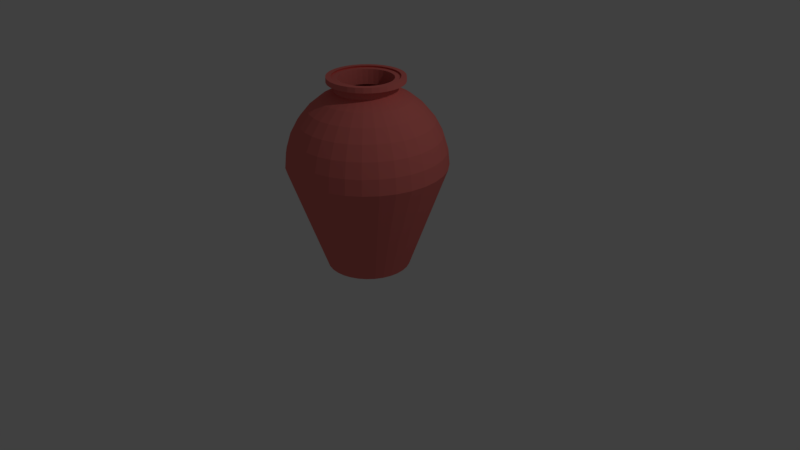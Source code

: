# Source: potmodel.blend  (saved by Blender 2.79.0; exported with 4.5.12 LTS)
import bpy
from mathutils import Matrix  # noqa: F401  (used for matrix-valued properties, if any)

bpy.ops.wm.read_factory_settings(use_empty=True)
scene = bpy.context.scene
scene.name = 'Scene'

# ---- collections
col_collection_1 = bpy.data.collections.new('Collection 1'); scene.collection.children.link(col_collection_1)

# ---- materials (node trees are filled in below, after node groups)
mat_material_001 = bpy.data.materials.new('Material.001')
mat_material_001.alpha_threshold = 0.0
mat_material_001.use_transparent_shadow = False
mat_material_001.diffuse_color = (0.7991, 0.1878, 0.1683, 1.0)
mat_material_001.roughness = 0.5

# ---- material node trees

# ---- world
world_world = bpy.data.worlds.new('World'); scene.world = world_world
world_world.color = (0.05088, 0.05088, 0.05088)
world_world.use_sun_shadow = False
world_world.sun_shadow_jitter_overblur = 0.0
world_world.cycles.sampling_method = 'MANUAL'

# ---- cameras
cam_camera = bpy.data.cameras.new('Camera')
cam_camera.clip_end = 100.0
cam_camera.lens = 35.0
cam_camera.sensor_width = 32.0
cam_camera.sensor_height = 18.0
cam_camera.ortho_scale = 7.314
cam_camera.dof.focus_distance = 0.0
cam_camera.dof.aperture_fstop = 128.0

# ---- lights
light_lamp = bpy.data.lights.new('Lamp', 'POINT')
light_lamp.transmission_factor = 0.0
light_lamp.cutoff_distance = 30.0
light_lamp.energy = 100.0
light_lamp.shadow_buffer_clip_start = 1.001
light_lamp.shadow_soft_size = 0.1
light_lamp.shadow_maximum_resolution = 0.006
light_lamp.use_absolute_resolution = True

# ---- meshes
me_sphere = bpy.data.meshes.new('Sphere')
me_sphere.from_pydata([(-0.09293, 0.4672, 1.032), (0.0, 0.3827, 0.9239), (0.0, 0.5556, 0.8315), (0.0, 0.7071, 0.7071), (0.0, 0.8315, 0.5556), (0.0, 0.9239, 0.3827), (0.0, 0.9808, 0.1951), (0.0, 1.0, 7.55e-08), (-0.07466, 0.3753, 1.032), (0.07466, 0.3753, 0.9239), (0.1084, 0.5449, 0.8315), (0.1379, 0.6935, 0.7071), (0.1622, 0.8155, 0.5556), (0.1802, 0.9061, 0.3827), (0.1913, 0.9619, 0.1951), (0.1951, 0.9808, 7.55e-08), (-0.1464, 0.3536, 1.032), (0.1464, 0.3536, 0.9239), (0.2126, 0.5133, 0.8315), (0.2706, 0.6533, 0.7071), (0.3182, 0.7682, 0.5556), (0.3536, 0.8536, 0.3827), (0.3753, 0.9061, 0.1951), (0.3827, 0.9239, 7.55e-08), (-0.2126, 0.3182, 1.032), (0.2126, 0.3182, 0.9239), (0.3087, 0.4619, 0.8315), (0.3928, 0.5879, 0.7071), (0.4619, 0.6913, 0.5556), (0.5133, 0.7682, 0.3827), (0.5449, 0.8155, 0.1951), (0.5556, 0.8315, 7.55e-08), (-0.2706, 0.2706, 1.032), (0.2706, 0.2706, 0.9239), (0.3928, 0.3928, 0.8315), (0.5, 0.5, 0.7071), (0.5879, 0.5879, 0.5556), (0.6533, 0.6533, 0.3827), (0.6935, 0.6935, 0.1951), (0.7071, 0.7071, 7.55e-08), (-0.3182, 0.2126, 1.032), (0.3182, 0.2126, 0.9239), (0.4619, 0.3087, 0.8315), (0.5879, 0.3928, 0.7071), (0.6913, 0.4619, 0.5556), (0.7682, 0.5133, 0.3827), (0.8155, 0.5449, 0.1951), (0.8315, 0.5556, 7.55e-08), (-0.3536, 0.1464, 1.032), (0.3536, 0.1464, 0.9239), (0.5133, 0.2126, 0.8315), (0.6533, 0.2706, 0.7071), (0.7682, 0.3182, 0.5556), (0.8536, 0.3536, 0.3827), (0.9061, 0.3753, 0.1951), (0.9239, 0.3827, 7.55e-08), (0.2706, 0.2706, 1.032), (0.3753, 0.07466, 0.9239), (0.5449, 0.1084, 0.8315), (0.6935, 0.1379, 0.7071), (0.8155, 0.1622, 0.5556), (0.9061, 0.1802, 0.3827), (0.9619, 0.1913, 0.1951), (0.9808, 0.1951, 7.55e-08), (0.2126, 0.3182, 1.032), (0.3827, -3.192e-07, 0.9239), (0.5556, -3.117e-07, 0.8315), (0.7071, -3.192e-07, 0.7071), (0.8315, -3.341e-07, 0.5556), (0.9239, -2.745e-07, 0.3827), (0.9808, -3.937e-07, 0.1951), (1.0, -3.788e-07, 7.55e-08), (-0.3753, 0.07466, 1.032), (0.3753, -0.07466, 0.9239), (0.5449, -0.1084, 0.8315), (0.6935, -0.138, 0.7071), (0.8155, -0.1622, 0.5556), (0.9061, -0.1802, 0.3827), (0.9619, -0.1913, 0.1951), (0.9808, -0.1951, 7.55e-08), (0.1464, 0.3536, 1.032), (0.3536, -0.1464, 0.9239), (0.5133, -0.2126, 0.8315), (0.6533, -0.2706, 0.7071), (0.7682, -0.3182, 0.5556), (0.8536, -0.3536, 0.3827), (0.9061, -0.3753, 0.1951), (0.9239, -0.3827, 7.55e-08), (0.07466, 0.3753, 1.032), (0.3182, -0.2126, 0.9239), (0.4619, -0.3087, 0.8315), (0.5879, -0.3928, 0.7071), (0.6913, -0.4619, 0.5556), (0.7682, -0.5133, 0.3827), (0.8155, -0.5449, 0.1951), (0.8315, -0.5556, 7.55e-08), (-0.3827, -2.819e-07, 1.032), (0.2706, -0.2706, 0.9239), (0.3928, -0.3928, 0.8315), (0.5, -0.5, 0.7071), (0.5879, -0.5879, 0.5556), (0.6533, -0.6533, 0.3827), (0.6935, -0.6935, 0.1951), (0.7071, -0.7071, 7.55e-08), (-0.3753, -0.07466, 1.032), (0.2126, -0.3182, 0.9239), (0.3087, -0.4619, 0.8315), (0.3928, -0.5879, 0.7071), (0.4619, -0.6913, 0.5556), (0.5133, -0.7682, 0.3827), (0.5449, -0.8155, 0.1951), (0.5556, -0.8315, 7.55e-08), (-0.3536, -0.1464, 1.032), (0.1464, -0.3536, 0.9239), (0.2126, -0.5133, 0.8315), (0.2706, -0.6533, 0.7071), (0.3182, -0.7682, 0.5556), (0.3536, -0.8536, 0.3827), (0.3753, -0.9061, 0.1951), (0.3827, -0.9239, 7.55e-08), (-0.3182, -0.2126, 1.032), (0.07466, -0.3753, 0.9239), (0.1084, -0.5449, 0.8315), (0.1379, -0.6935, 0.7071), (0.1622, -0.8155, 0.5556), (0.1802, -0.9061, 0.3827), (0.1913, -0.9619, 0.1951), (0.1951, -0.9808, 7.55e-08), (-0.2706, -0.2706, 1.032), (4.122e-08, -0.3827, 0.9239), (2.632e-08, -0.5556, 0.8315), (-2.584e-08, -0.7071, 0.7071), (-8.544e-08, -0.8315, 0.5556), (6.357e-08, -0.9239, 0.3827), (-8.544e-08, -0.9808, 0.1951), (-1.003e-07, -1.0, 7.55e-08), (-0.2126, -0.3182, 1.032), (-0.07466, -0.3753, 0.9239), (-0.1084, -0.5449, 0.8315), (-0.1379, -0.6935, 0.7071), (-0.1622, -0.8155, 0.5556), (-0.1802, -0.9061, 0.3827), (-0.1913, -0.9619, 0.1951), (-0.1951, -0.9808, 7.55e-08), (-0.1464, -0.3536, 1.032), (-0.1464, -0.3536, 0.9239), (-0.2126, -0.5133, 0.8315), (-0.2706, -0.6533, 0.7071), (-0.3182, -0.7682, 0.5556), (-0.3536, -0.8536, 0.3827), (-0.3753, -0.9061, 0.1951), (-0.3827, -0.9239, 7.55e-08), (-0.07466, -0.3753, 1.032), (-0.2126, -0.3182, 0.9239), (-0.3087, -0.4619, 0.8315), (-0.3928, -0.5879, 0.7071), (-0.4619, -0.6913, 0.5556), (-0.5133, -0.7682, 0.3827), (-0.5449, -0.8155, 0.1951), (-0.5556, -0.8315, 7.55e-08), (0.0, 0.3827, 1.032), (4.122e-08, -0.3827, 1.032), (-0.2706, -0.2706, 0.9239), (-0.3928, -0.3928, 0.8315), (-0.5, -0.5, 0.7071), (-0.5879, -0.5879, 0.5556), (-0.6533, -0.6533, 0.3827), (-0.6935, -0.6935, 0.1951), (-0.7071, -0.7071, 7.55e-08), (0.07466, -0.3753, 1.032), (-0.3182, -0.2126, 0.9239), (-0.4619, -0.3087, 0.8315), (-0.5879, -0.3928, 0.7071), (-0.6913, -0.4619, 0.5556), (-0.7682, -0.5133, 0.3827), (-0.8155, -0.5449, 0.1951), (-0.8315, -0.5556, 7.55e-08), (0.1464, -0.3536, 1.032), (-0.3536, -0.1464, 0.9239), (-0.5133, -0.2126, 0.8315), (-0.6533, -0.2706, 0.7071), (-0.7682, -0.3182, 0.5556), (-0.8536, -0.3536, 0.3827), (-0.9061, -0.3753, 0.1951), (-0.9239, -0.3827, 7.55e-08), (0.2126, -0.3182, 1.032), (-0.3753, -0.07466, 0.9239), (-0.5449, -0.1084, 0.8315), (-0.6935, -0.1379, 0.7071), (-0.8155, -0.1622, 0.5556), (-0.9061, -0.1802, 0.3827), (-0.9619, -0.1913, 0.1951), (-0.9808, -0.1951, 7.55e-08), (0.2706, -0.2706, 1.032), (-0.3827, -2.819e-07, 0.9239), (-0.5556, -2.819e-07, 0.8315), (-0.7071, -1.851e-07, 0.7071), (-0.8315, -1.404e-07, 0.5556), (-0.9239, -3.192e-07, 0.3827), (-0.9808, -9.567e-08, 0.1951), (-1.0, -1.404e-07, 7.55e-08), (0.3182, -0.2126, 1.032), (-0.3753, 0.07466, 0.9239), (-0.5449, 0.1084, 0.8315), (-0.6935, 0.1379, 0.7071), (-0.8155, 0.1622, 0.5556), (-0.9061, 0.1802, 0.3827), (-0.9619, 0.1913, 0.1951), (-0.9808, 0.1951, 7.55e-08), (0.3536, -0.1464, 1.032), (-0.3536, 0.1464, 0.9239), (-0.5133, 0.2126, 0.8315), (-0.6533, 0.2706, 0.7071), (-0.7682, 0.3182, 0.5556), (-0.8536, 0.3536, 0.3827), (-0.9061, 0.3753, 0.1951), (-0.9239, 0.3827, 7.55e-08), (0.3753, -0.07466, 1.032), (-0.3182, 0.2126, 0.9239), (-0.4619, 0.3087, 0.8315), (-0.5879, 0.3928, 0.7071), (-0.6913, 0.4619, 0.5556), (-0.7682, 0.5133, 0.3827), (-0.8155, 0.5449, 0.1951), (-0.8315, 0.5556, 7.55e-08), (0.3827, -3.192e-07, 1.032), (-0.2706, 0.2706, 0.9239), (-0.3928, 0.3928, 0.8315), (-0.5, 0.5, 0.7071), (-0.5879, 0.5879, 0.5556), (-0.6533, 0.6533, 0.3827), (-0.6935, 0.6935, 0.1951), (-0.7071, 0.7071, 7.55e-08), (0.3753, 0.07466, 1.032), (-0.2126, 0.3182, 0.9239), (-0.3087, 0.4619, 0.8315), (-0.3928, 0.5879, 0.7071), (-0.4619, 0.6913, 0.5556), (-0.5133, 0.7682, 0.3827), (-0.5449, 0.8155, 0.1951), (-0.5556, 0.8315, 7.55e-08), (0.3536, 0.1464, 1.032), (-0.1464, 0.3536, 0.9239), (-0.2126, 0.5133, 0.8315), (-0.2706, 0.6533, 0.7071), (-0.3182, 0.7682, 0.5556), (-0.3536, 0.8536, 0.3827), (-0.3753, 0.9061, 0.1951), (-0.3827, 0.9239, 7.55e-08), (0.3182, 0.2126, 1.032), (-0.07466, 0.3753, 0.9239), (-0.1084, 0.5449, 0.8315), (-0.1379, 0.6935, 0.7071), (-0.1622, 0.8155, 0.5556), (-0.1802, 0.9061, 0.3827), (-0.1913, 0.9619, 0.1951), (-0.1951, 0.9808, 7.55e-08), (-0.1823, 0.4401, 1.032), (-0.2646, 0.3961, 1.032), (-0.3368, 0.3368, 1.032), (-0.3961, 0.2646, 1.032), (-0.4401, 0.1823, 1.032), (0.3368, 0.3368, 1.032), (0.2647, 0.3961, 1.032), (-0.4672, 0.09293, 1.032), (0.1823, 0.4401, 1.032), (0.09293, 0.4672, 1.032), (-0.4764, -2.764e-07, 1.032), (-0.4672, -0.09293, 1.032), (-0.4401, -0.1823, 1.032), (-0.3961, -0.2647, 1.032), (-0.3368, -0.3368, 1.032), (-0.2647, -0.3961, 1.032), (-0.1823, -0.4401, 1.032), (-0.09293, -0.4672, 1.032), (-2.804e-08, 0.4764, 1.032), (2.327e-08, -0.4764, 1.032), (0.09293, -0.4672, 1.032), (0.1823, -0.4401, 1.032), (0.2647, -0.3961, 1.032), (0.3368, -0.3368, 1.032), (0.3961, -0.2647, 1.032), (0.4401, -0.1823, 1.032), (0.4672, -0.09293, 1.032), (0.4764, -3.228e-07, 1.032), (0.4672, 0.09293, 1.032), (0.4401, 0.1823, 1.032), (0.3961, 0.2646, 1.032), (-0.09293, 0.4672, 1.097), (-0.1823, 0.4401, 1.097), (-0.2646, 0.3961, 1.097), (-0.3368, 0.3368, 1.097), (-0.3961, 0.2646, 1.097), (-0.4401, 0.1823, 1.097), (0.3368, 0.3368, 1.097), (0.2647, 0.3961, 1.097), (-0.4672, 0.09293, 1.097), (0.1823, 0.4401, 1.097), (0.09293, 0.4672, 1.097), (-0.4764, -2.764e-07, 1.097), (-0.4672, -0.09293, 1.097), (-0.4401, -0.1823, 1.097), (-0.3961, -0.2647, 1.097), (-0.3368, -0.3368, 1.097), (-0.2647, -0.3961, 1.097), (-0.1823, -0.4401, 1.097), (-0.09293, -0.4672, 1.097), (-2.804e-08, 0.4764, 1.097), (2.327e-08, -0.4764, 1.097), (0.09293, -0.4672, 1.097), (0.1823, -0.4401, 1.097), (0.2647, -0.3961, 1.097), (0.3368, -0.3368, 1.097), (0.3961, -0.2647, 1.097), (0.4401, -0.1823, 1.097), (0.4672, -0.09293, 1.097), (0.4764, -3.228e-07, 1.097), (0.4672, 0.09293, 1.097), (0.4401, 0.1823, 1.097), (0.3961, 0.2646, 1.097), (0.0, 1.0, 7.55e-08), (0.1951, 0.9808, 7.55e-08), (0.3827, 0.9239, 7.55e-08), (0.5556, 0.8315, 7.55e-08), (0.7071, 0.7071, 7.55e-08), (0.8315, 0.5556, 7.55e-08), (0.9239, 0.3827, 7.55e-08), (0.9808, 0.1951, 7.55e-08), (1.0, -3.788e-07, 7.55e-08), (0.9808, -0.1951, 7.55e-08), (0.9239, -0.3827, 7.55e-08), (0.8315, -0.5556, 7.55e-08), (0.7071, -0.7071, 7.55e-08), (0.5556, -0.8315, 7.55e-08), (0.3827, -0.9239, 7.55e-08), (0.1951, -0.9808, 7.55e-08), (-1.003e-07, -1.0, 7.55e-08), (-0.1951, -0.9808, 7.55e-08), (-0.3827, -0.9239, 7.55e-08), (-0.5556, -0.8315, 7.55e-08), (-0.7071, -0.7071, 7.55e-08), (-0.8315, -0.5556, 7.55e-08), (-0.9239, -0.3827, 7.55e-08), (-0.9808, -0.1951, 7.55e-08), (-1.0, -1.404e-07, 7.55e-08), (-0.9808, 0.1951, 7.55e-08), (-0.9239, 0.3827, 7.55e-08), (-0.8315, 0.5556, 7.55e-08), (-0.7071, 0.7071, 7.55e-08), (-0.5556, 0.8315, 7.55e-08), (-0.3827, 0.9239, 7.55e-08), (-0.1951, 0.9808, 7.55e-08), (6.208e-08, 0.5256, -1.336), (0.1025, 0.5155, -1.336), (0.2011, 0.4856, -1.336), (0.292, 0.437, -1.336), (0.3716, 0.3716, -1.336), (0.437, 0.292, -1.336), (0.4856, 0.2011, -1.336), (0.5155, 0.1025, -1.336), (0.5256, -3.281e-07, -1.336), (0.5155, -0.1025, -1.336), (0.4856, -0.2011, -1.336), (0.437, -0.292, -1.336), (0.3716, -0.3716, -1.336), (0.292, -0.437, -1.336), (0.2011, -0.4856, -1.336), (0.1025, -0.5155, -1.336), (9.339e-09, -0.5256, -1.336), (-0.1025, -0.5155, -1.336), (-0.2011, -0.4856, -1.336), (-0.292, -0.437, -1.336), (-0.3716, -0.3716, -1.336), (-0.437, -0.292, -1.336), (-0.4856, -0.2011, -1.336), (-0.5155, -0.1025, -1.336), (-0.5256, -2.028e-07, -1.336), (-0.5155, 0.1025, -1.336), (-0.4856, 0.2011, -1.336), (-0.437, 0.292, -1.336), (-0.3716, 0.3716, -1.336), (-0.292, 0.437, -1.336), (-0.2011, 0.4856, -1.336), (-0.1025, 0.5155, -1.336)], [], [(4, 3, 11, 12), (5, 4, 12, 13), (6, 5, 13, 14), (7, 6, 14, 15), (160, 8, 0, 275), (104, 112, 269, 268), (2, 1, 9, 10), (3, 2, 10, 11), (10, 9, 17, 18), (11, 10, 18, 19), (12, 11, 19, 20), (13, 12, 20, 21), (14, 13, 21, 22), (15, 14, 22, 23), (209, 217, 283, 282), (96, 104, 268, 267), (22, 21, 29, 30), (23, 22, 30, 31), (249, 56, 262, 287), (201, 209, 282, 281), (18, 17, 25, 26), (19, 18, 26, 27), (20, 19, 27, 28), (21, 20, 28, 29), (27, 26, 34, 35), (28, 27, 35, 36), (29, 28, 36, 37), (30, 29, 37, 38), (31, 30, 38, 39), (72, 96, 267, 264), (241, 249, 287, 286), (26, 25, 33, 34), (39, 38, 46, 47), (193, 201, 281, 280), (48, 72, 264, 261), (34, 33, 41, 42), (35, 34, 42, 43), (36, 35, 43, 44), (37, 36, 44, 45), (38, 37, 45, 46), (44, 43, 51, 52), (45, 44, 52, 53), (46, 45, 53, 54), (47, 46, 54, 55), (185, 193, 280, 279), (88, 160, 275, 266), (42, 41, 49, 50), (43, 42, 50, 51), (177, 185, 279, 278), (80, 88, 266, 265), (50, 49, 57, 58), (51, 50, 58, 59), (52, 51, 59, 60), (53, 52, 60, 61), (54, 53, 61, 62), (55, 54, 62, 63), (60, 59, 67, 68), (61, 60, 68, 69), (62, 61, 69, 70), (63, 62, 70, 71), (9, 1, 160, 88), (169, 177, 278, 277), (58, 57, 65, 66), (59, 58, 66, 67), (233, 241, 286, 285), (66, 65, 73, 74), (67, 66, 74, 75), (68, 67, 75, 76), (69, 68, 76, 77), (70, 69, 77, 78), (71, 70, 78, 79), (40, 48, 261, 260), (77, 76, 84, 85), (78, 77, 85, 86), (79, 78, 86, 87), (161, 169, 277, 276), (64, 80, 265, 263), (74, 73, 81, 82), (75, 74, 82, 83), (76, 75, 83, 84), (152, 161, 276, 274), (82, 81, 89, 90), (83, 82, 90, 91), (84, 83, 91, 92), (85, 84, 92, 93), (86, 85, 93, 94), (87, 86, 94, 95), (137, 129, 161, 152), (93, 92, 100, 101), (94, 93, 101, 102), (95, 94, 102, 103), (56, 64, 263, 262), (144, 152, 274, 273), (90, 89, 97, 98), (91, 90, 98, 99), (92, 91, 99, 100), (98, 97, 105, 106), (99, 98, 106, 107), (100, 99, 107, 108), (101, 100, 108, 109), (102, 101, 109, 110), (103, 102, 110, 111), (32, 40, 260, 259), (136, 144, 273, 272), (110, 109, 117, 118), (111, 110, 118, 119), (24, 32, 259, 258), (128, 136, 272, 271), (106, 105, 113, 114), (107, 106, 114, 115), (108, 107, 115, 116), (109, 108, 116, 117), (115, 114, 122, 123), (116, 115, 123, 124), (117, 116, 124, 125), (118, 117, 125, 126), (119, 118, 126, 127), (16, 24, 258, 257), (120, 128, 271, 270), (114, 113, 121, 122), (127, 126, 134, 135), (225, 233, 285, 284), (8, 16, 257, 0), (122, 121, 129, 130), (123, 122, 130, 131), (124, 123, 131, 132), (125, 124, 132, 133), (126, 125, 133, 134), (131, 130, 138, 139), (132, 131, 139, 140), (133, 132, 140, 141), (134, 133, 141, 142), (135, 134, 142, 143), (112, 120, 270, 269), (217, 225, 284, 283), (130, 129, 137, 138), (143, 142, 150, 151), (65, 57, 233, 225), (145, 137, 152, 144), (138, 137, 145, 146), (139, 138, 146, 147), (140, 139, 147, 148), (141, 140, 148, 149), (142, 141, 149, 150), (148, 147, 155, 156), (149, 148, 156, 157), (150, 149, 157, 158), (151, 150, 158, 159), (202, 194, 96, 72), (17, 9, 88, 80), (146, 145, 153, 154), (147, 146, 154, 155), (89, 81, 209, 201), (121, 113, 177, 169), (154, 153, 162, 163), (155, 154, 163, 164), (156, 155, 164, 165), (157, 156, 165, 166), (158, 157, 166, 167), (159, 158, 167, 168), (165, 164, 172, 173), (166, 165, 173, 174), (167, 166, 174, 175), (168, 167, 175, 176), (210, 202, 72, 48), (186, 178, 112, 104), (163, 162, 170, 171), (164, 163, 171, 172), (242, 234, 24, 16), (171, 170, 178, 179), (172, 171, 179, 180), (173, 172, 180, 181), (174, 173, 181, 182), (175, 174, 182, 183), (176, 175, 183, 184), (49, 41, 249, 241), (182, 181, 189, 190), (183, 182, 190, 191), (184, 183, 191, 192), (73, 65, 225, 217), (129, 121, 169, 161), (179, 178, 186, 187), (180, 179, 187, 188), (181, 180, 188, 189), (187, 186, 194, 195), (188, 187, 195, 196), (189, 188, 196, 197), (190, 189, 197, 198), (191, 190, 198, 199), (192, 191, 199, 200), (1, 250, 8, 160), (170, 162, 128, 120), (199, 198, 206, 207), (200, 199, 207, 208), (194, 186, 104, 96), (33, 25, 64, 56), (195, 194, 202, 203), (196, 195, 203, 204), (197, 196, 204, 205), (198, 197, 205, 206), (203, 202, 210, 211), (204, 203, 211, 212), (205, 204, 212, 213), (206, 205, 213, 214), (207, 206, 214, 215), (208, 207, 215, 216), (250, 242, 16, 8), (57, 49, 241, 233), (215, 214, 222, 223), (216, 215, 223, 224), (113, 105, 185, 177), (226, 218, 40, 32), (211, 210, 218, 219), (212, 211, 219, 220), (213, 212, 220, 221), (214, 213, 221, 222), (220, 219, 227, 228), (221, 220, 228, 229), (222, 221, 229, 230), (223, 222, 230, 231), (224, 223, 231, 232), (41, 33, 56, 249), (97, 89, 201, 193), (219, 218, 226, 227), (232, 231, 239, 240), (178, 170, 120, 112), (234, 226, 32, 24), (227, 226, 234, 235), (228, 227, 235, 236), (229, 228, 236, 237), (230, 229, 237, 238), (231, 230, 238, 239), (236, 235, 243, 244), (237, 236, 244, 245), (238, 237, 245, 246), (239, 238, 246, 247), (240, 239, 247, 248), (153, 145, 144, 136), (25, 17, 80, 64), (235, 234, 242, 243), (248, 247, 255, 256), (105, 97, 193, 185), (162, 153, 136, 128), (243, 242, 250, 251), (244, 243, 251, 252), (245, 244, 252, 253), (246, 245, 253, 254), (247, 246, 254, 255), (253, 252, 3, 4), (254, 253, 4, 5), (255, 254, 5, 6), (256, 255, 6, 7), (218, 210, 48, 40), (81, 73, 217, 209), (251, 250, 1, 2), (252, 251, 2, 3), (268, 269, 301, 300), (279, 280, 312, 311), (284, 285, 317, 316), (264, 267, 299, 296), (282, 283, 315, 314), (260, 261, 293, 292), (274, 276, 308, 306), (281, 282, 314, 313), (266, 275, 307, 298), (270, 271, 303, 302), (280, 281, 313, 312), (258, 259, 291, 290), (265, 266, 298, 297), (277, 278, 310, 309), (278, 279, 311, 310), (263, 265, 297, 295), (287, 262, 294, 319), (262, 263, 295, 294), (276, 277, 309, 308), (285, 286, 318, 317), (272, 273, 305, 304), (259, 260, 292, 291), (273, 274, 306, 305), (267, 268, 300, 299), (0, 257, 289, 288), (257, 258, 290, 289), (271, 272, 304, 303), (275, 0, 288, 307), (269, 270, 302, 301), (261, 264, 296, 293), (283, 284, 316, 315), (286, 287, 319, 318), (232, 240, 349, 348), (159, 168, 340, 339), (151, 159, 339, 338), (39, 47, 325, 324), (208, 216, 346, 345), (95, 103, 332, 331), (15, 23, 322, 321), (176, 184, 342, 341), (248, 256, 351, 350), (224, 232, 348, 347), (111, 119, 334, 333), (87, 95, 331, 330), (31, 39, 324, 323), (168, 176, 341, 340), (127, 135, 336, 335), (55, 63, 327, 326), (256, 7, 320, 351), (103, 111, 333, 332), (47, 55, 326, 325), (240, 248, 350, 349), (184, 192, 343, 342), (71, 79, 329, 328), (143, 151, 338, 337), (119, 127, 335, 334), (200, 208, 345, 344), (63, 71, 328, 327), (192, 200, 344, 343), (135, 143, 337, 336), (79, 87, 330, 329), (7, 15, 321, 320), (216, 224, 347, 346), (23, 31, 323, 322), (348, 349, 381, 380), (335, 336, 368, 367), (322, 323, 355, 354), (349, 350, 382, 381), (336, 337, 369, 368), (323, 324, 356, 355), (350, 351, 383, 382), (337, 338, 370, 369), (324, 325, 357, 356), (351, 320, 352, 383), (338, 339, 371, 370), (325, 326, 358, 357), (339, 340, 372, 371), (326, 327, 359, 358), (340, 341, 373, 372), (327, 328, 360, 359), (341, 342, 374, 373), (328, 329, 361, 360), (342, 343, 375, 374), (329, 330, 362, 361), (343, 344, 376, 375), (330, 331, 363, 362), (344, 345, 377, 376), (331, 332, 364, 363), (345, 346, 378, 377), (332, 333, 365, 364), (346, 347, 379, 378), (333, 334, 366, 365), (320, 321, 353, 352), (347, 348, 380, 379), (334, 335, 367, 366), (321, 322, 354, 353), (353, 354, 355, 356, 357, 358, 359, 360, 361, 362, 363, 364, 365, 366, 367, 368, 369, 370, 371, 372, 373, 374, 375, 376, 377, 378, 379, 380, 381, 382, 383, 352)])
_uv = me_sphere.uv_layers.new(name='UVMap')
_uv.uv.foreach_set('vector', [0.5968, 0.3708, 0.6228, 0.3566, 0.6343, 0.373, 0.6119, 0.392, 0.5677, 0.3868, 0.5968, 0.3708, 0.6119, 0.392, 0.5867, 0.4135, 0.5345, 0.4052, 0.5677, 0.3868, 0.5867, 0.4135, 0.5578, 0.4383, 0.4945, 0.4273, 0.5345, 0.4052, 0.5578, 0.4383, 0.5233, 0.4681, 0.2898, 0.4646, 0.2932, 0.4797, 0.2755, 0.4858, 0.271, 0.4672, 0.3902, 0.5288, 0.4041, 0.523, 0.4127, 0.5396, 0.3955, 0.5467, 0.6461, 0.3439, 0.6672, 0.3316, 0.6733, 0.3388, 0.6546, 0.3555, 0.6228, 0.3566, 0.6461, 0.3439, 0.6546, 0.3555, 0.6343, 0.373, 0.6546, 0.3555, 0.6733, 0.3388, 0.6808, 0.3449, 0.6654, 0.3653, 0.6343, 0.373, 0.6546, 0.3555, 0.6654, 0.3653, 0.649, 0.3865, 0.6119, 0.392, 0.6343, 0.373, 0.649, 0.3865, 0.6309, 0.4097, 0.5867, 0.4135, 0.6119, 0.392, 0.6309, 0.4097, 0.6106, 0.4358, 0.5578, 0.4383, 0.5867, 0.4135, 0.6106, 0.4358, 0.5874, 0.4659, 0.5233, 0.4681, 0.5578, 0.4383, 0.5874, 0.4659, 0.5598, 0.502, 0.3905, 0.3838, 0.3756, 0.3808, 0.3779, 0.362, 0.3962, 0.3659, 0.3755, 0.5317, 0.3902, 0.5288, 0.3955, 0.5467, 0.3772, 0.5503, 0.5874, 0.4659, 0.6106, 0.4358, 0.6383, 0.4527, 0.6217, 0.4867, 0.5598, 0.502, 0.5874, 0.4659, 0.6217, 0.4867, 0.6023, 0.5273, 0.3173, 0.3971, 0.3063, 0.4078, 0.2916, 0.3954, 0.3055, 0.3818, 0.4043, 0.3895, 0.3905, 0.3838, 0.3962, 0.3659, 0.4133, 0.3732, 0.6654, 0.3653, 0.6808, 0.3449, 0.6892, 0.3495, 0.678, 0.3727, 0.649, 0.3865, 0.6654, 0.3653, 0.678, 0.3727, 0.666, 0.3969, 0.6309, 0.4097, 0.649, 0.3865, 0.666, 0.3969, 0.6529, 0.4232, 0.6106, 0.4358, 0.6309, 0.4097, 0.6529, 0.4232, 0.6383, 0.4527, 0.666, 0.3969, 0.678, 0.3727, 0.6917, 0.3776, 0.6846, 0.4037, 0.6529, 0.4232, 0.666, 0.3969, 0.6846, 0.4037, 0.677, 0.432, 0.6383, 0.4527, 0.6529, 0.4232, 0.677, 0.432, 0.6687, 0.4636, 0.6217, 0.4867, 0.6383, 0.4527, 0.6687, 0.4636, 0.6593, 0.4999, 0.6023, 0.5273, 0.6217, 0.4867, 0.6593, 0.4999, 0.6485, 0.5432, 0.3605, 0.5317, 0.3755, 0.5317, 0.3772, 0.5503, 0.3586, 0.5503, 0.3304, 0.3888, 0.3173, 0.3971, 0.3055, 0.3818, 0.3219, 0.3714, 0.678, 0.3727, 0.6892, 0.3495, 0.6983, 0.3527, 0.6917, 0.3776, 0.6485, 0.5432, 0.6593, 0.4999, 0.6983, 0.5054, 0.6964, 0.5494, 0.4168, 0.3977, 0.4043, 0.3895, 0.4133, 0.3732, 0.4286, 0.3834, 0.3459, 0.5289, 0.3605, 0.5317, 0.3586, 0.5503, 0.3405, 0.5467, 0.6917, 0.3776, 0.6983, 0.3527, 0.7079, 0.3541, 0.7061, 0.3798, 0.6846, 0.4037, 0.6917, 0.3776, 0.7061, 0.3798, 0.7042, 0.4067, 0.677, 0.432, 0.6846, 0.4037, 0.7042, 0.4067, 0.7023, 0.4358, 0.6687, 0.4636, 0.677, 0.432, 0.7023, 0.4358, 0.7003, 0.4682, 0.6593, 0.4999, 0.6687, 0.4636, 0.7003, 0.4682, 0.6983, 0.5054, 0.7023, 0.4358, 0.7042, 0.4067, 0.7239, 0.4059, 0.7276, 0.4346, 0.7003, 0.4682, 0.7023, 0.4358, 0.7276, 0.4346, 0.7319, 0.4666, 0.6983, 0.5054, 0.7003, 0.4682, 0.7319, 0.4666, 0.7372, 0.503, 0.6964, 0.5494, 0.6983, 0.5054, 0.7372, 0.503, 0.7439, 0.546, 0.4273, 0.4082, 0.4168, 0.3977, 0.4286, 0.3834, 0.4417, 0.3965, 0.2894, 0.4495, 0.2898, 0.4646, 0.271, 0.4672, 0.2704, 0.448, 0.7061, 0.3798, 0.7079, 0.3541, 0.7175, 0.3537, 0.7205, 0.3792, 0.7042, 0.4067, 0.7061, 0.3798, 0.7205, 0.3792, 0.7239, 0.4059, 0.4356, 0.4204, 0.4273, 0.4082, 0.4417, 0.3965, 0.452, 0.4118, 0.292, 0.4346, 0.2894, 0.4495, 0.2704, 0.448, 0.2737, 0.4292, 0.7205, 0.3792, 0.7175, 0.3537, 0.7269, 0.3516, 0.7346, 0.3759, 0.7239, 0.4059, 0.7205, 0.3792, 0.7346, 0.3759, 0.7429, 0.4013, 0.7276, 0.4346, 0.7239, 0.4059, 0.7429, 0.4013, 0.752, 0.4286, 0.7319, 0.4666, 0.7276, 0.4346, 0.752, 0.4286, 0.7624, 0.4589, 0.7372, 0.503, 0.7319, 0.4666, 0.7624, 0.4589, 0.7745, 0.4933, 0.7439, 0.546, 0.7372, 0.503, 0.7745, 0.4933, 0.7892, 0.5337, 0.752, 0.4286, 0.7429, 0.4013, 0.7606, 0.3933, 0.7747, 0.4182, 0.7624, 0.4589, 0.752, 0.4286, 0.7747, 0.4182, 0.7905, 0.4457, 0.7745, 0.4933, 0.7624, 0.4589, 0.7905, 0.4457, 0.8087, 0.4768, 0.7892, 0.5337, 0.7745, 0.4933, 0.8087, 0.4768, 0.8306, 0.5131, 0.3086, 0.4508, 0.309, 0.4616, 0.2898, 0.4646, 0.2894, 0.4495, 0.4413, 0.4341, 0.4356, 0.4204, 0.452, 0.4118, 0.4591, 0.4289, 0.7346, 0.3759, 0.7269, 0.3516, 0.7356, 0.3479, 0.7477, 0.3701, 0.7429, 0.4013, 0.7346, 0.3759, 0.7477, 0.3701, 0.7606, 0.3933, 0.345, 0.3833, 0.3304, 0.3888, 0.3219, 0.3714, 0.3401, 0.3646, 0.7477, 0.3701, 0.7356, 0.3479, 0.7433, 0.3426, 0.7593, 0.3619, 0.7606, 0.3933, 0.7477, 0.3701, 0.7593, 0.3619, 0.7763, 0.3821, 0.7747, 0.4182, 0.7606, 0.3933, 0.7763, 0.3821, 0.7948, 0.4037, 0.7905, 0.4457, 0.7747, 0.4182, 0.7948, 0.4037, 0.8153, 0.4275, 0.8087, 0.4768, 0.7905, 0.4457, 0.8153, 0.4275, 0.8389, 0.4544, 0.8306, 0.5131, 0.8087, 0.4768, 0.8389, 0.4544, 0.8669, 0.4855, 0.332, 0.5234, 0.3459, 0.5289, 0.3405, 0.5467, 0.3233, 0.5398, 0.8153, 0.4275, 0.7948, 0.4037, 0.8116, 0.3858, 0.8361, 0.4052, 0.8389, 0.4544, 0.8153, 0.4275, 0.8361, 0.4052, 0.8641, 0.4269, 0.8669, 0.4855, 0.8389, 0.4544, 0.8641, 0.4269, 0.8971, 0.4521, 0.4442, 0.4486, 0.4413, 0.4341, 0.4591, 0.4289, 0.4627, 0.447, 0.2977, 0.4205, 0.292, 0.4346, 0.2737, 0.4292, 0.2808, 0.4114, 0.7593, 0.3619, 0.7433, 0.3426, 0.7499, 0.336, 0.7691, 0.3518, 0.7763, 0.3821, 0.7593, 0.3619, 0.7691, 0.3518, 0.7895, 0.3682, 0.7948, 0.4037, 0.7763, 0.3821, 0.7895, 0.3682, 0.8116, 0.3858, 0.4442, 0.4635, 0.4442, 0.4486, 0.4627, 0.447, 0.4626, 0.4655, 0.7691, 0.3518, 0.7499, 0.336, 0.755, 0.3283, 0.7768, 0.34, 0.7895, 0.3682, 0.7691, 0.3518, 0.7768, 0.34, 0.7998, 0.3522, 0.8116, 0.3858, 0.7895, 0.3682, 0.7998, 0.3522, 0.8247, 0.3652, 0.8361, 0.4052, 0.8116, 0.3858, 0.8247, 0.3652, 0.8523, 0.3795, 0.8641, 0.4269, 0.8361, 0.4052, 0.8523, 0.3795, 0.8836, 0.3956, 0.8971, 0.4521, 0.8641, 0.4269, 0.8836, 0.3956, 0.9203, 0.414, 0.4254, 0.4616, 0.4255, 0.4505, 0.4442, 0.4486, 0.4442, 0.4635, 0.8523, 0.3795, 0.8247, 0.3652, 0.8336, 0.3426, 0.8632, 0.3515, 0.8836, 0.3956, 0.8523, 0.3795, 0.8632, 0.3515, 0.8968, 0.3614, 0.9203, 0.414, 0.8836, 0.3956, 0.8968, 0.3614, 0.9361, 0.3727, 0.3063, 0.4078, 0.2977, 0.4205, 0.2808, 0.4114, 0.2916, 0.3954, 0.4412, 0.478, 0.4442, 0.4635, 0.4626, 0.4655, 0.459, 0.4836, 0.7768, 0.34, 0.755, 0.3283, 0.7585, 0.3198, 0.782, 0.3271, 0.7998, 0.3522, 0.7768, 0.34, 0.782, 0.3271, 0.8068, 0.3346, 0.8247, 0.3652, 0.7998, 0.3522, 0.8068, 0.3346, 0.8336, 0.3426, 0.782, 0.3271, 0.7585, 0.3198, 0.7603, 0.3109, 0.7847, 0.3134, 0.8068, 0.3346, 0.782, 0.3271, 0.7847, 0.3134, 0.8104, 0.3161, 0.8336, 0.3426, 0.8068, 0.3346, 0.8104, 0.3161, 0.8382, 0.3189, 0.8632, 0.3515, 0.8336, 0.3426, 0.8382, 0.3189, 0.8688, 0.322, 0.8968, 0.3614, 0.8632, 0.3515, 0.8688, 0.322, 0.9035, 0.3255, 0.9361, 0.3727, 0.8968, 0.3614, 0.9035, 0.3255, 0.9441, 0.3295, 0.3194, 0.5153, 0.332, 0.5234, 0.3233, 0.5398, 0.3079, 0.5299, 0.4355, 0.4918, 0.4412, 0.478, 0.459, 0.4836, 0.4518, 0.5008, 0.9035, 0.3255, 0.8688, 0.322, 0.8688, 0.2921, 0.9035, 0.2891, 0.9441, 0.3295, 0.9035, 0.3255, 0.9035, 0.2891, 0.9441, 0.2856, 0.3085, 0.5051, 0.3194, 0.5153, 0.3079, 0.5299, 0.2945, 0.5173, 0.4272, 0.5042, 0.4355, 0.4918, 0.4518, 0.5008, 0.4414, 0.5162, 0.7847, 0.3134, 0.7603, 0.3109, 0.7603, 0.3018, 0.7846, 0.2996, 0.8104, 0.3161, 0.7847, 0.3134, 0.7846, 0.2996, 0.8104, 0.2972, 0.8382, 0.3189, 0.8104, 0.3161, 0.8104, 0.2972, 0.8381, 0.2947, 0.8688, 0.322, 0.8382, 0.3189, 0.8381, 0.2947, 0.8688, 0.2921, 0.8104, 0.2972, 0.7846, 0.2996, 0.782, 0.286, 0.8068, 0.2787, 0.8381, 0.2947, 0.8104, 0.2972, 0.8068, 0.2787, 0.8336, 0.271, 0.8688, 0.2921, 0.8381, 0.2947, 0.8336, 0.271, 0.8632, 0.2627, 0.9035, 0.2891, 0.8688, 0.2921, 0.8632, 0.2627, 0.8968, 0.2533, 0.9441, 0.2856, 0.9035, 0.2891, 0.8968, 0.2533, 0.9361, 0.2424, 0.2997, 0.493, 0.3085, 0.5051, 0.2945, 0.5173, 0.2836, 0.5025, 0.4165, 0.5147, 0.4272, 0.5042, 0.4414, 0.5162, 0.4282, 0.5293, 0.7846, 0.2996, 0.7603, 0.3018, 0.7586, 0.2929, 0.782, 0.286, 0.9361, 0.2424, 0.8968, 0.2533, 0.8836, 0.2192, 0.9204, 0.2012, 0.3603, 0.3806, 0.345, 0.3833, 0.3401, 0.3646, 0.359, 0.3615, 0.2932, 0.4797, 0.2997, 0.493, 0.2836, 0.5025, 0.2755, 0.4858, 0.782, 0.286, 0.7586, 0.2929, 0.7551, 0.2845, 0.7767, 0.2732, 0.8068, 0.2787, 0.782, 0.286, 0.7767, 0.2732, 0.7997, 0.2613, 0.8336, 0.271, 0.8068, 0.2787, 0.7997, 0.2613, 0.8246, 0.2486, 0.8632, 0.2627, 0.8336, 0.271, 0.8246, 0.2486, 0.8522, 0.2347, 0.8968, 0.2533, 0.8632, 0.2627, 0.8522, 0.2347, 0.8836, 0.2192, 0.7997, 0.2613, 0.7767, 0.2732, 0.7691, 0.2616, 0.7894, 0.2454, 0.8246, 0.2486, 0.7997, 0.2613, 0.7894, 0.2454, 0.8115, 0.2282, 0.8522, 0.2347, 0.8246, 0.2486, 0.8115, 0.2282, 0.8361, 0.2093, 0.8836, 0.2192, 0.8522, 0.2347, 0.8361, 0.2093, 0.8642, 0.188, 0.9204, 0.2012, 0.8836, 0.2192, 0.8642, 0.188, 0.8974, 0.1633, 0.4041, 0.523, 0.4165, 0.5147, 0.4282, 0.5293, 0.4127, 0.5396, 0.3756, 0.3808, 0.3603, 0.3806, 0.359, 0.3615, 0.3779, 0.362, 0.7767, 0.2732, 0.7551, 0.2845, 0.75, 0.277, 0.7691, 0.2616, 0.8974, 0.1633, 0.8642, 0.188, 0.8392, 0.1607, 0.8674, 0.13, 0.3623, 0.4005, 0.3503, 0.4023, 0.345, 0.3833, 0.3603, 0.3806, 0.4231, 0.4726, 0.4254, 0.4616, 0.4442, 0.4635, 0.4412, 0.478, 0.7691, 0.2616, 0.75, 0.277, 0.7436, 0.2706, 0.7593, 0.2516, 0.7894, 0.2454, 0.7691, 0.2616, 0.7593, 0.2516, 0.7762, 0.2318, 0.8115, 0.2282, 0.7894, 0.2454, 0.7762, 0.2318, 0.7947, 0.2105, 0.8361, 0.2093, 0.8115, 0.2282, 0.7947, 0.2105, 0.8154, 0.1871, 0.8642, 0.188, 0.8361, 0.2093, 0.8154, 0.1871, 0.8392, 0.1607, 0.7947, 0.2105, 0.7762, 0.2318, 0.7605, 0.2209, 0.7747, 0.1963, 0.8154, 0.1871, 0.7947, 0.2105, 0.7747, 0.1963, 0.7906, 0.1693, 0.8392, 0.1607, 0.8154, 0.1871, 0.7906, 0.1693, 0.8092, 0.1384, 0.8674, 0.13, 0.8392, 0.1607, 0.8092, 0.1384, 0.8314, 0.1025, 0.3622, 0.5127, 0.3735, 0.5127, 0.3755, 0.5317, 0.3605, 0.5317, 0.3105, 0.4399, 0.3086, 0.4508, 0.2894, 0.4495, 0.292, 0.4346, 0.7593, 0.2516, 0.7436, 0.2706, 0.7359, 0.2655, 0.7477, 0.2437, 0.7762, 0.2318, 0.7593, 0.2516, 0.7477, 0.2437, 0.7605, 0.2209, 0.3956, 0.4064, 0.3851, 0.4023, 0.3905, 0.3838, 0.4043, 0.3895, 0.4234, 0.4397, 0.4192, 0.4295, 0.4356, 0.4204, 0.4413, 0.4341, 0.7477, 0.2437, 0.7359, 0.2655, 0.7274, 0.262, 0.7348, 0.2382, 0.7605, 0.2209, 0.7477, 0.2437, 0.7348, 0.2382, 0.743, 0.2131, 0.7747, 0.1963, 0.7605, 0.2209, 0.743, 0.2131, 0.7522, 0.1861, 0.7906, 0.1693, 0.7747, 0.1963, 0.7522, 0.1861, 0.7628, 0.1565, 0.8092, 0.1384, 0.7906, 0.1693, 0.7628, 0.1565, 0.7751, 0.1219, 0.8314, 0.1025, 0.8092, 0.1384, 0.7751, 0.1219, 0.7902, 0.08206, 0.7522, 0.1861, 0.743, 0.2131, 0.7241, 0.2088, 0.728, 0.1804, 0.7628, 0.1565, 0.7522, 0.1861, 0.728, 0.1804, 0.7327, 0.1488, 0.7751, 0.1219, 0.7628, 0.1565, 0.7327, 0.1488, 0.738, 0.1124, 0.7902, 0.08206, 0.7751, 0.1219, 0.738, 0.1124, 0.7452, 0.06983, 0.3511, 0.5106, 0.3622, 0.5127, 0.3605, 0.5317, 0.3459, 0.5289, 0.3846, 0.5105, 0.395, 0.5063, 0.4041, 0.523, 0.3902, 0.5288, 0.7348, 0.2382, 0.7274, 0.262, 0.7182, 0.2602, 0.7209, 0.2352, 0.743, 0.2131, 0.7348, 0.2382, 0.7209, 0.2352, 0.7241, 0.2088, 0.3164, 0.4827, 0.3229, 0.4922, 0.3085, 0.5051, 0.2997, 0.493, 0.7209, 0.2352, 0.7182, 0.2602, 0.7088, 0.2602, 0.7066, 0.2349, 0.7241, 0.2088, 0.7209, 0.2352, 0.7066, 0.2349, 0.7046, 0.2083, 0.728, 0.1804, 0.7241, 0.2088, 0.7046, 0.2083, 0.7029, 0.1793, 0.7327, 0.1488, 0.728, 0.1804, 0.7029, 0.1793, 0.7014, 0.1471, 0.738, 0.1124, 0.7327, 0.1488, 0.7014, 0.1471, 0.6995, 0.1102, 0.7452, 0.06983, 0.738, 0.1124, 0.6995, 0.1102, 0.6982, 0.06651, 0.3393, 0.4064, 0.3294, 0.4124, 0.3173, 0.3971, 0.3304, 0.3888, 0.7014, 0.1471, 0.7029, 0.1793, 0.6779, 0.1832, 0.67, 0.1517, 0.6995, 0.1102, 0.7014, 0.1471, 0.67, 0.1517, 0.6608, 0.1155, 0.6982, 0.06651, 0.6995, 0.1102, 0.6608, 0.1155, 0.6509, 0.07245, 0.3739, 0.4003, 0.3623, 0.4005, 0.3603, 0.3806, 0.3756, 0.3808, 0.4255, 0.4505, 0.4234, 0.4397, 0.4413, 0.4341, 0.4442, 0.4486, 0.7066, 0.2349, 0.7088, 0.2602, 0.6995, 0.262, 0.6924, 0.2375, 0.7046, 0.2083, 0.7066, 0.2349, 0.6924, 0.2375, 0.6853, 0.2115, 0.7029, 0.1793, 0.7046, 0.2083, 0.6853, 0.2115, 0.6779, 0.1832, 0.6924, 0.2375, 0.6995, 0.262, 0.6906, 0.2655, 0.6789, 0.2427, 0.6853, 0.2115, 0.6924, 0.2375, 0.6789, 0.2427, 0.6668, 0.2185, 0.6779, 0.1832, 0.6853, 0.2115, 0.6668, 0.2185, 0.6539, 0.192, 0.67, 0.1517, 0.6779, 0.1832, 0.6539, 0.192, 0.6399, 0.1624, 0.6608, 0.1155, 0.67, 0.1517, 0.6399, 0.1624, 0.6236, 0.1284, 0.6509, 0.07245, 0.6608, 0.1155, 0.6236, 0.1284, 0.6052, 0.08775, 0.309, 0.4616, 0.3115, 0.4715, 0.2932, 0.4797, 0.2898, 0.4646, 0.4044, 0.5001, 0.4124, 0.4922, 0.4272, 0.5042, 0.4165, 0.5147, 0.6236, 0.1284, 0.6399, 0.1624, 0.6122, 0.179, 0.5893, 0.1487, 0.6052, 0.08775, 0.6236, 0.1284, 0.5893, 0.1487, 0.5628, 0.1122, 0.3735, 0.5127, 0.3846, 0.5105, 0.3902, 0.5288, 0.3755, 0.5317, 0.3211, 0.4203, 0.3147, 0.4296, 0.2977, 0.4205, 0.3063, 0.4078, 0.6789, 0.2427, 0.6906, 0.2655, 0.6825, 0.2707, 0.6665, 0.2504, 0.6668, 0.2185, 0.6789, 0.2427, 0.6665, 0.2504, 0.6498, 0.229, 0.6539, 0.192, 0.6668, 0.2185, 0.6498, 0.229, 0.632, 0.2055, 0.6399, 0.1624, 0.6539, 0.192, 0.632, 0.2055, 0.6122, 0.179, 0.6665, 0.2504, 0.6825, 0.2707, 0.6754, 0.2772, 0.6558, 0.2604, 0.6498, 0.229, 0.6665, 0.2504, 0.6558, 0.2604, 0.6353, 0.2427, 0.632, 0.2055, 0.6498, 0.229, 0.6353, 0.2427, 0.613, 0.2231, 0.6122, 0.179, 0.632, 0.2055, 0.613, 0.2231, 0.5882, 0.201, 0.5893, 0.1487, 0.6122, 0.179, 0.5882, 0.201, 0.5594, 0.1758, 0.5628, 0.1122, 0.5893, 0.1487, 0.5594, 0.1758, 0.5258, 0.145, 0.3118, 0.4718, 0.3164, 0.4827, 0.2997, 0.493, 0.2932, 0.4797, 0.3503, 0.4023, 0.3393, 0.4064, 0.3304, 0.3888, 0.345, 0.3833, 0.5594, 0.1758, 0.5882, 0.201, 0.5689, 0.2276, 0.5355, 0.2086, 0.5258, 0.145, 0.5594, 0.1758, 0.5355, 0.2086, 0.496, 0.1852, 0.4192, 0.4295, 0.4129, 0.4203, 0.4273, 0.4082, 0.4356, 0.4204, 0.3311, 0.5002, 0.3406, 0.5063, 0.332, 0.5234, 0.3194, 0.5153, 0.6558, 0.2604, 0.6754, 0.2772, 0.6696, 0.2849, 0.6473, 0.2724, 0.6353, 0.2427, 0.6558, 0.2604, 0.6473, 0.2724, 0.6236, 0.259, 0.613, 0.2231, 0.6353, 0.2427, 0.6236, 0.259, 0.5978, 0.2443, 0.5882, 0.201, 0.613, 0.2231, 0.5978, 0.2443, 0.5689, 0.2276, 0.6236, 0.259, 0.6473, 0.2724, 0.6412, 0.2857, 0.6154, 0.2775, 0.5978, 0.2443, 0.6236, 0.259, 0.6154, 0.2775, 0.5871, 0.2683, 0.5689, 0.2276, 0.5978, 0.2443, 0.5871, 0.2683, 0.5551, 0.2577, 0.5355, 0.2086, 0.5689, 0.2276, 0.5551, 0.2577, 0.5189, 0.2459, 0.496, 0.1852, 0.5355, 0.2086, 0.5189, 0.2459, 0.475, 0.2311, 0.3294, 0.4124, 0.3211, 0.4203, 0.3063, 0.4078, 0.3173, 0.3971, 0.405, 0.4125, 0.3956, 0.4064, 0.4043, 0.3895, 0.4168, 0.3977, 0.6473, 0.2724, 0.6696, 0.2849, 0.6653, 0.2934, 0.6412, 0.2857, 0.475, 0.2311, 0.5189, 0.2459, 0.5099, 0.2859, 0.4639, 0.2806, 0.395, 0.5063, 0.4044, 0.5001, 0.4165, 0.5147, 0.4041, 0.523, 0.3229, 0.4922, 0.3311, 0.5002, 0.3194, 0.5153, 0.3085, 0.5051, 0.6412, 0.2857, 0.6653, 0.2934, 0.6626, 0.3025, 0.6379, 0.3001, 0.6154, 0.2775, 0.6412, 0.2857, 0.6379, 0.3001, 0.6112, 0.2973, 0.5871, 0.2683, 0.6154, 0.2775, 0.6112, 0.2973, 0.5816, 0.294, 0.5551, 0.2577, 0.5871, 0.2683, 0.5816, 0.294, 0.5484, 0.2902, 0.5189, 0.2459, 0.5551, 0.2577, 0.5484, 0.2902, 0.5099, 0.2859, 0.6112, 0.2973, 0.6379, 0.3001, 0.6376, 0.315, 0.611, 0.3177, 0.5816, 0.294, 0.6112, 0.2973, 0.611, 0.3177, 0.5815, 0.3204, 0.5484, 0.2902, 0.5816, 0.294, 0.5815, 0.3204, 0.5484, 0.3233, 0.5099, 0.2859, 0.5484, 0.2902, 0.5484, 0.3233, 0.5095, 0.3271, 0.4639, 0.2806, 0.5099, 0.2859, 0.5095, 0.3271, 0.4639, 0.3315, 0.4187, 0.4829, 0.4231, 0.4726, 0.4412, 0.478, 0.4355, 0.4918, 0.3147, 0.4296, 0.3105, 0.4399, 0.292, 0.4346, 0.2977, 0.4205, 0.6379, 0.3001, 0.6626, 0.3025, 0.6614, 0.3117, 0.6376, 0.315, 0.4639, 0.3315, 0.5095, 0.3271, 0.5177, 0.3674, 0.4748, 0.381, 0.4129, 0.4203, 0.405, 0.4125, 0.4168, 0.3977, 0.4273, 0.4082, 0.4124, 0.4922, 0.4187, 0.4829, 0.4355, 0.4918, 0.4272, 0.5042, 0.6376, 0.315, 0.6614, 0.3117, 0.6618, 0.3225, 0.6402, 0.3305, 0.611, 0.3177, 0.6376, 0.315, 0.6402, 0.3305, 0.6151, 0.3377, 0.5815, 0.3204, 0.611, 0.3177, 0.6151, 0.3377, 0.5867, 0.3461, 0.5484, 0.3233, 0.5815, 0.3204, 0.5867, 0.3461, 0.5545, 0.3558, 0.5095, 0.3271, 0.5484, 0.3233, 0.5545, 0.3558, 0.5177, 0.3674, 0.5868, 0.3467, 0.6152, 0.3382, 0.6228, 0.3566, 0.5968, 0.3708, 0.5547, 0.3564, 0.5868, 0.3467, 0.5968, 0.3708, 0.5677, 0.3868, 0.5179, 0.3681, 0.5547, 0.3564, 0.5677, 0.3868, 0.5345, 0.4052, 0.4748, 0.381, 0.5179, 0.3681, 0.5345, 0.4052, 0.4945, 0.4273, 0.3406, 0.5063, 0.3511, 0.5106, 0.3459, 0.5289, 0.332, 0.5234, 0.3851, 0.4023, 0.3739, 0.4003, 0.3756, 0.3808, 0.3905, 0.3838, 0.6403, 0.3308, 0.662, 0.3228, 0.6672, 0.3316, 0.6461, 0.3439, 0.6152, 0.3382, 0.6403, 0.3308, 0.6461, 0.3439, 0.6228, 0.3566, 0.8166, 0.06538, 0.8006, 0.06538, 0.8006, 0.05427, 0.8166, 0.05427, 0.6564, 0.06538, 0.6403, 0.06538, 0.6403, 0.05427, 0.6564, 0.05427, 0.5762, 0.06538, 0.5602, 0.06538, 0.5602, 0.05427, 0.5762, 0.05427, 0.8487, 0.06538, 0.8326, 0.06538, 0.8326, 0.05427, 0.8487, 0.05427, 0.6083, 0.06538, 0.5923, 0.06538, 0.5923, 0.05427, 0.6083, 0.05427, 0.8807, 0.06538, 0.8647, 0.06538, 0.8647, 0.05427, 0.8807, 0.05427, 0.7205, 0.06538, 0.7044, 0.06538, 0.7044, 0.05427, 0.7205, 0.05427, 0.6243, 0.06538, 0.6083, 0.06538, 0.6083, 0.05427, 0.6243, 0.05427, 0.464, 0.06538, 0.448, 0.06538, 0.448, 0.05427, 0.464, 0.05427, 0.7846, 0.06538, 0.7685, 0.06538, 0.7685, 0.05427, 0.7846, 0.05427, 0.6403, 0.06538, 0.6243, 0.06538, 0.6243, 0.05427, 0.6403, 0.05427, 0.9128, 0.06538, 0.8967, 0.06538, 0.8967, 0.05427, 0.9128, 0.05427, 0.4801, 0.06538, 0.464, 0.06538, 0.464, 0.05427, 0.4801, 0.05427, 0.6884, 0.06538, 0.6724, 0.06538, 0.6724, 0.05427, 0.6884, 0.05427, 0.6724, 0.06538, 0.6564, 0.06538, 0.6564, 0.05427, 0.6724, 0.05427, 0.4961, 0.06538, 0.4801, 0.06538, 0.4801, 0.05427, 0.4961, 0.05427, 0.5281, 0.06538, 0.5121, 0.06538, 0.5121, 0.05427, 0.5281, 0.05427, 0.5121, 0.06538, 0.4961, 0.06538, 0.4961, 0.05427, 0.5121, 0.05427, 0.7044, 0.06538, 0.6884, 0.06538, 0.6884, 0.05427, 0.7044, 0.05427, 0.5602, 0.06538, 0.5442, 0.06538, 0.5442, 0.05427, 0.5602, 0.05427, 0.7525, 0.06538, 0.7365, 0.06538, 0.7365, 0.05427, 0.7525, 0.05427, 0.8967, 0.06538, 0.8807, 0.06538, 0.8807, 0.05427, 0.8967, 0.05427, 0.7365, 0.06538, 0.7205, 0.06538, 0.7205, 0.05427, 0.7365, 0.05427, 0.8326, 0.06538, 0.8166, 0.06538, 0.8166, 0.05427, 0.8326, 0.05427, 0.9448, 0.06538, 0.9288, 0.06538, 0.9288, 0.05427, 0.9448, 0.05427, 0.9288, 0.06538, 0.9128, 0.06538, 0.9128, 0.05427, 0.9288, 0.05427, 0.7685, 0.06538, 0.7525, 0.06538, 0.7525, 0.05427, 0.7685, 0.05427, 0.448, 0.06538, 0.432, 0.06538, 0.432, 0.05427, 0.448, 0.05427, 0.8006, 0.06538, 0.7846, 0.06538, 0.7846, 0.05427, 0.8006, 0.05427, 0.8647, 0.06538, 0.8487, 0.06538, 0.8487, 0.05427, 0.8647, 0.05427, 0.5923, 0.06538, 0.5762, 0.06538, 0.5762, 0.05427, 0.5923, 0.05427, 0.5442, 0.06538, 0.5281, 0.06538, 0.5281, 0.05427, 0.5442, 0.05427, 0.475, 0.2311, 0.4639, 0.2806, 0.4631, 0.2805, 0.4741, 0.2308, 0.8314, 0.1025, 0.7902, 0.08206, 0.7904, 0.0813, 0.8318, 0.1018, 0.8674, 0.13, 0.8314, 0.1025, 0.8318, 0.1018, 0.868, 0.1294, 0.6485, 0.5432, 0.6964, 0.5494, 0.6964, 0.5503, 0.6483, 0.5441, 0.5628, 0.1122, 0.5258, 0.145, 0.5251, 0.1444, 0.5623, 0.1115, 0.9203, 0.414, 0.9361, 0.3727, 0.9368, 0.3729, 0.921, 0.4144, 0.5233, 0.4681, 0.5598, 0.502, 0.5593, 0.5027, 0.5226, 0.4687, 0.7452, 0.06983, 0.6982, 0.06651, 0.6982, 0.06568, 0.7453, 0.06902, 0.4639, 0.3315, 0.4748, 0.381, 0.474, 0.3813, 0.463, 0.3316, 0.496, 0.1852, 0.475, 0.2311, 0.4741, 0.2308, 0.4952, 0.1847, 0.9441, 0.3295, 0.9441, 0.2856, 0.9448, 0.2855, 0.9448, 0.3295, 0.8971, 0.4521, 0.9203, 0.414, 0.921, 0.4144, 0.8977, 0.4526, 0.6023, 0.5273, 0.6485, 0.5432, 0.6483, 0.5441, 0.6019, 0.5281, 0.7902, 0.08206, 0.7452, 0.06983, 0.7453, 0.06902, 0.7904, 0.0813, 0.9361, 0.2424, 0.9204, 0.2012, 0.9211, 0.2009, 0.9369, 0.2422, 0.7439, 0.546, 0.7892, 0.5337, 0.7895, 0.5344, 0.7441, 0.5469, 0.4748, 0.381, 0.4945, 0.4273, 0.4937, 0.4277, 0.474, 0.3813, 0.9361, 0.3727, 0.9441, 0.3295, 0.9448, 0.3295, 0.9368, 0.3729, 0.6964, 0.5494, 0.7439, 0.546, 0.7441, 0.5469, 0.6964, 0.5503, 0.4639, 0.2806, 0.4639, 0.3315, 0.463, 0.3316, 0.4631, 0.2805, 0.6982, 0.06651, 0.6509, 0.07245, 0.6507, 0.07163, 0.6982, 0.06568, 0.8306, 0.5131, 0.8669, 0.4855, 0.8675, 0.4861, 0.831, 0.5138, 0.8974, 0.1633, 0.8674, 0.13, 0.868, 0.1294, 0.898, 0.1629, 0.9441, 0.2856, 0.9361, 0.2424, 0.9369, 0.2422, 0.9448, 0.2855, 0.6052, 0.08775, 0.5628, 0.1122, 0.5623, 0.1115, 0.6048, 0.08697, 0.7892, 0.5337, 0.8306, 0.5131, 0.831, 0.5138, 0.7895, 0.5344, 0.6509, 0.07245, 0.6052, 0.08775, 0.6048, 0.08697, 0.6507, 0.07163, 0.9204, 0.2012, 0.8974, 0.1633, 0.898, 0.1629, 0.9211, 0.2009, 0.8669, 0.4855, 0.8971, 0.4521, 0.8977, 0.4526, 0.8675, 0.4861, 0.4945, 0.4273, 0.5233, 0.4681, 0.5226, 0.4687, 0.4937, 0.4277, 0.5258, 0.145, 0.496, 0.1852, 0.4952, 0.1847, 0.5251, 0.1444, 0.5598, 0.502, 0.6023, 0.5273, 0.6019, 0.5281, 0.5593, 0.5027, 0.8863, 0.7261, 0.9076, 0.7521, 0.7142, 0.8998, 0.703, 0.8862, 0.5, 0.5506, 0.5336, 0.5517, 0.5177, 0.7945, 0.5, 0.7939, 0.1137, 0.7261, 0.1366, 0.7015, 0.309, 0.8732, 0.297, 0.8862, 0.9076, 0.7521, 0.9271, 0.7795, 0.7245, 0.9142, 0.7142, 0.8998, 0.5336, 0.5517, 0.5671, 0.555, 0.5353, 0.7962, 0.5177, 0.7945, 0.1366, 0.7015, 0.1612, 0.6784, 0.3219, 0.8611, 0.309, 0.8732, 0.9271, 0.7795, 0.9448, 0.8081, 0.7338, 0.9293, 0.7245, 0.9142, 0.5671, 0.555, 0.6003, 0.5605, 0.5527, 0.7991, 0.5353, 0.7962, 0.1612, 0.6784, 0.1871, 0.6571, 0.3356, 0.8499, 0.3219, 0.8611, 0.05517, 0.8081, 0.07287, 0.7795, 0.2755, 0.9142, 0.2662, 0.9293, 0.6003, 0.5605, 0.6331, 0.5681, 0.5699, 0.8031, 0.5527, 0.7991, 0.1871, 0.6571, 0.2144, 0.6374, 0.3499, 0.8396, 0.3356, 0.8499, 0.6331, 0.5681, 0.6652, 0.5779, 0.5868, 0.8083, 0.5699, 0.8031, 0.2144, 0.6374, 0.243, 0.6196, 0.3649, 0.8302, 0.3499, 0.8396, 0.6652, 0.5779, 0.6967, 0.5898, 0.6034, 0.8145, 0.5868, 0.8083, 0.243, 0.6196, 0.2726, 0.6037, 0.3805, 0.8218, 0.3649, 0.8302, 0.6967, 0.5898, 0.7274, 0.6037, 0.6195, 0.8218, 0.6034, 0.8145, 0.2726, 0.6037, 0.3033, 0.5898, 0.3966, 0.8145, 0.3805, 0.8218, 0.7274, 0.6037, 0.757, 0.6196, 0.6351, 0.8302, 0.6195, 0.8218, 0.3033, 0.5898, 0.3348, 0.5779, 0.4132, 0.8083, 0.3966, 0.8145, 0.757, 0.6196, 0.7855, 0.6374, 0.6501, 0.8396, 0.6351, 0.8302, 0.3348, 0.5779, 0.3669, 0.5681, 0.4301, 0.8031, 0.4132, 0.8083, 0.7855, 0.6374, 0.8129, 0.6571, 0.6644, 0.8499, 0.6501, 0.8396, 0.3669, 0.5681, 0.3997, 0.5605, 0.4473, 0.7991, 0.4301, 0.8031, 0.8129, 0.6571, 0.8388, 0.6784, 0.6781, 0.8611, 0.6644, 0.8499, 0.3997, 0.5605, 0.4329, 0.555, 0.4647, 0.7962, 0.4473, 0.7991, 0.8388, 0.6784, 0.8634, 0.7015, 0.691, 0.8732, 0.6781, 0.8611, 0.4329, 0.555, 0.4664, 0.5517, 0.4823, 0.7945, 0.4647, 0.7962, 0.07287, 0.7795, 0.09241, 0.7521, 0.2858, 0.8998, 0.2755, 0.9142, 0.8634, 0.7015, 0.8863, 0.7261, 0.703, 0.8862, 0.691, 0.8732, 0.4664, 0.5517, 0.5, 0.5506, 0.5, 0.7939, 0.4823, 0.7945, 0.09241, 0.7521, 0.1137, 0.7261, 0.297, 0.8862, 0.2858, 0.8998, 0.2934, 0.2289, 0.3032, 0.2142, 0.3157, 0.2017, 0.3304, 0.1919, 0.3467, 0.1851, 0.3641, 0.1817, 0.3817, 0.1817, 0.3991, 0.1851, 0.4154, 0.1919, 0.4301, 0.2017, 0.4426, 0.2142, 0.4525, 0.2289, 0.4592, 0.2452, 0.4627, 0.2626, 0.4627, 0.2803, 0.4592, 0.2976, 0.4525, 0.3139, 0.4426, 0.3286, 0.4301, 0.3411, 0.4154, 0.351, 0.3991, 0.3577, 0.3817, 0.3612, 0.3641, 0.3612, 0.3467, 0.3577, 0.3304, 0.351, 0.3157, 0.3411, 0.3032, 0.3286, 0.2934, 0.3139, 0.2866, 0.2976, 0.2831, 0.2803, 0.2831, 0.2626, 0.2866, 0.2452])
me_sphere.materials.append(mat_material_001)
me_sphere.use_remesh_preserve_volume = False
me_sphere.use_remesh_preserve_attributes = False
me_sphere.use_mirror_vertex_groups = False
me_sphere.update()

# ---- objects
ob_sphere = bpy.data.objects.new('Sphere', me_sphere)
ob_lamp = bpy.data.objects.new('Lamp', light_lamp)
ob_camera = bpy.data.objects.new('Camera', cam_camera)

# ---- transforms, parenting, visibility, modifiers, constraints
ob_sphere.location = (0.0, 0.0, 1.262)
ob_sphere.lock_location = (True, True, True)
ob_sphere.lineart.crease_threshold = 0.0
_m = ob_sphere.modifiers.new('Solidify', 'SOLIDIFY')
_m.thickness = 0.062
_m.nonmanifold_thickness_mode = 'FIXED'
_m.nonmanifold_merge_threshold = 0.0003
ob_lamp.location = (4.076, 1.005, 5.904)
ob_lamp.rotation_euler = (0.6503, 0.05522, 1.866)
ob_lamp.lock_rotations_4d = False
ob_lamp.empty_display_type = 'ARROWS'
ob_lamp.color = (0.0, 0.0, 0.0, 0.0)
ob_lamp.lineart.crease_threshold = 0.0
ob_camera.location = (7.481, -6.508, 5.344)
ob_camera.rotation_euler = (1.109, 0.0, 0.8149)
ob_camera.lock_rotations_4d = False
ob_camera.empty_display_type = 'ARROWS'
ob_camera.color = (0.0, 0.0, 0.0, 0.0)
ob_camera.display_type = 'WIRE'
ob_camera.lineart.crease_threshold = 0.0

# ---- collection membership
col_collection_1.objects.link(ob_sphere)
col_collection_1.objects.link(ob_lamp)
col_collection_1.objects.link(ob_camera)

# ---- scene / render settings (as saved in the file)
scene.camera = ob_camera
scene.frame_start = 1; scene.frame_end = 250; scene.frame_set(1)
scene.render.engine = 'BLENDER_EEVEE_NEXT'
scene.render.resolution_percentage = 50
scene.render.dither_intensity = 0.0
scene.cycles.use_denoising = False
scene.cycles.samples = 128
scene.cycles.sampling_pattern = 'TABULATED_SOBOL'
scene.cycles.use_adaptive_sampling = False
scene.cycles.use_light_tree = False
scene.cycles.blur_glossy = 0.0
scene.cycles.sample_clamp_indirect = 0.0
scene.view_settings.view_transform = 'Standard'
bpy.context.view_layer.update()
